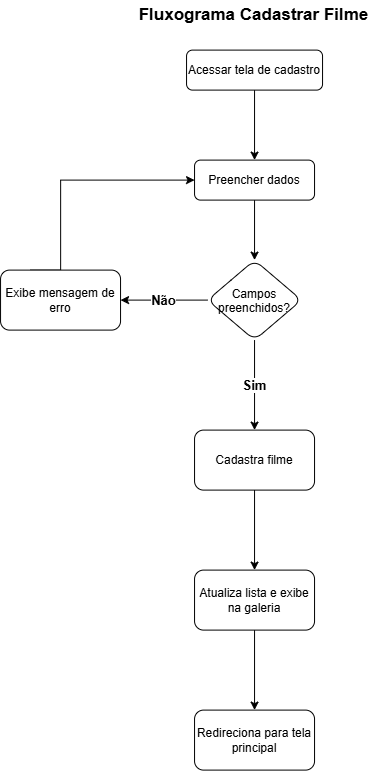

The diagram above was exported from draw.io. Its source (the exported page's mxGraphModel, read from the mxfile embedded in the PNG):
<mxGraphModel dx="1407" dy="820" grid="1" gridSize="10" guides="1" tooltips="1" connect="1" arrows="1" fold="1" page="1" pageScale="1" pageWidth="827" pageHeight="1169" math="0" shadow="0">
  <root>
    <mxCell id="0" />
    <mxCell id="1" parent="0" />
    <mxCell id="et9RHfg2jQtL9cDK8ddg-1" parent="1" style="text;html=1;whiteSpace=wrap;strokeColor=none;fillColor=none;align=center;verticalAlign=middle;rounded=0;fontStyle=1;fontSize=17;" value="Fluxograma Cadastrar Filme" vertex="1">
      <mxGeometry height="30" width="237" x="295" y="20" as="geometry" />
    </mxCell>
    <mxCell id="et9RHfg2jQtL9cDK8ddg-4" edge="1" parent="1" source="et9RHfg2jQtL9cDK8ddg-2" style="edgeStyle=orthogonalEdgeStyle;rounded=0;orthogonalLoop=1;jettySize=auto;html=1;" target="et9RHfg2jQtL9cDK8ddg-3" value="">
      <mxGeometry relative="1" as="geometry" />
    </mxCell>
    <mxCell id="et9RHfg2jQtL9cDK8ddg-2" parent="1" style="rounded=1;whiteSpace=wrap;html=1;" value="Acessar tela de cadastro" vertex="1">
      <mxGeometry height="40" width="136" x="346" y="70" as="geometry" />
    </mxCell>
    <mxCell id="et9RHfg2jQtL9cDK8ddg-6" edge="1" parent="1" source="et9RHfg2jQtL9cDK8ddg-3" style="edgeStyle=orthogonalEdgeStyle;rounded=0;orthogonalLoop=1;jettySize=auto;html=1;" target="et9RHfg2jQtL9cDK8ddg-5" value="">
      <mxGeometry relative="1" as="geometry" />
    </mxCell>
    <mxCell id="et9RHfg2jQtL9cDK8ddg-3" parent="1" style="whiteSpace=wrap;html=1;rounded=1;" value="Preencher dados" vertex="1">
      <mxGeometry height="40" width="120" x="354" y="180" as="geometry" />
    </mxCell>
    <mxCell id="et9RHfg2jQtL9cDK8ddg-8" edge="1" parent="1" source="et9RHfg2jQtL9cDK8ddg-5" style="edgeStyle=orthogonalEdgeStyle;rounded=0;orthogonalLoop=1;jettySize=auto;html=1;" target="et9RHfg2jQtL9cDK8ddg-7" value="&lt;b&gt;&lt;font style=&quot;font-size: 13px;&quot;&gt;Não&lt;/font&gt;&lt;/b&gt;">
      <mxGeometry relative="1" as="geometry" />
    </mxCell>
    <mxCell id="et9RHfg2jQtL9cDK8ddg-11" edge="1" parent="1" source="et9RHfg2jQtL9cDK8ddg-5" style="edgeStyle=orthogonalEdgeStyle;rounded=0;orthogonalLoop=1;jettySize=auto;html=1;" target="et9RHfg2jQtL9cDK8ddg-10" value="&lt;b&gt;&lt;font style=&quot;font-size: 13px;&quot;&gt;Sim&lt;/font&gt;&lt;/b&gt;">
      <mxGeometry relative="1" as="geometry" />
    </mxCell>
    <mxCell id="et9RHfg2jQtL9cDK8ddg-5" parent="1" style="rhombus;whiteSpace=wrap;html=1;shapeInside=1;rounded=1;" value="Campos preenchidos?" vertex="1">
      <mxGeometry height="80" width="94" x="367" y="280" as="geometry" />
    </mxCell>
    <mxCell id="et9RHfg2jQtL9cDK8ddg-9" edge="1" parent="1" source="et9RHfg2jQtL9cDK8ddg-7" style="edgeStyle=orthogonalEdgeStyle;rounded=0;orthogonalLoop=1;jettySize=auto;html=1;entryX=0;entryY=0.5;entryDx=0;entryDy=0;exitX=0.25;exitY=0;exitDx=0;exitDy=0;" target="et9RHfg2jQtL9cDK8ddg-3">
      <mxGeometry relative="1" as="geometry">
        <Array as="points">
          <mxPoint x="220" y="290" />
          <mxPoint x="220" y="200" />
        </Array>
        <mxPoint x="140" y="290" as="sourcePoint" />
        <mxPoint x="214" y="160" as="targetPoint" />
      </mxGeometry>
    </mxCell>
    <mxCell id="et9RHfg2jQtL9cDK8ddg-7" parent="1" style="whiteSpace=wrap;html=1;rounded=1;" value="Exibe mensagem de erro" vertex="1">
      <mxGeometry height="60" width="120" x="160" y="290" as="geometry" />
    </mxCell>
    <mxCell id="et9RHfg2jQtL9cDK8ddg-13" edge="1" parent="1" source="et9RHfg2jQtL9cDK8ddg-10" style="edgeStyle=orthogonalEdgeStyle;rounded=0;orthogonalLoop=1;jettySize=auto;html=1;" target="et9RHfg2jQtL9cDK8ddg-12" value="">
      <mxGeometry relative="1" as="geometry" />
    </mxCell>
    <mxCell id="et9RHfg2jQtL9cDK8ddg-10" parent="1" style="whiteSpace=wrap;html=1;rounded=1;" value="Cadastra filme" vertex="1">
      <mxGeometry height="60" width="120" x="354" y="450" as="geometry" />
    </mxCell>
    <mxCell id="et9RHfg2jQtL9cDK8ddg-15" edge="1" parent="1" source="et9RHfg2jQtL9cDK8ddg-12" style="edgeStyle=orthogonalEdgeStyle;rounded=0;orthogonalLoop=1;jettySize=auto;html=1;" target="et9RHfg2jQtL9cDK8ddg-14" value="">
      <mxGeometry relative="1" as="geometry" />
    </mxCell>
    <mxCell id="et9RHfg2jQtL9cDK8ddg-12" parent="1" style="whiteSpace=wrap;html=1;rounded=1;" value="Atualiza lista e exibe na galeria" vertex="1">
      <mxGeometry height="60" width="120" x="354" y="590" as="geometry" />
    </mxCell>
    <mxCell id="et9RHfg2jQtL9cDK8ddg-14" parent="1" style="whiteSpace=wrap;html=1;rounded=1;" value="Redireciona para tela principal" vertex="1">
      <mxGeometry height="60" width="120" x="354" y="730" as="geometry" />
    </mxCell>
  </root>
</mxGraphModel>